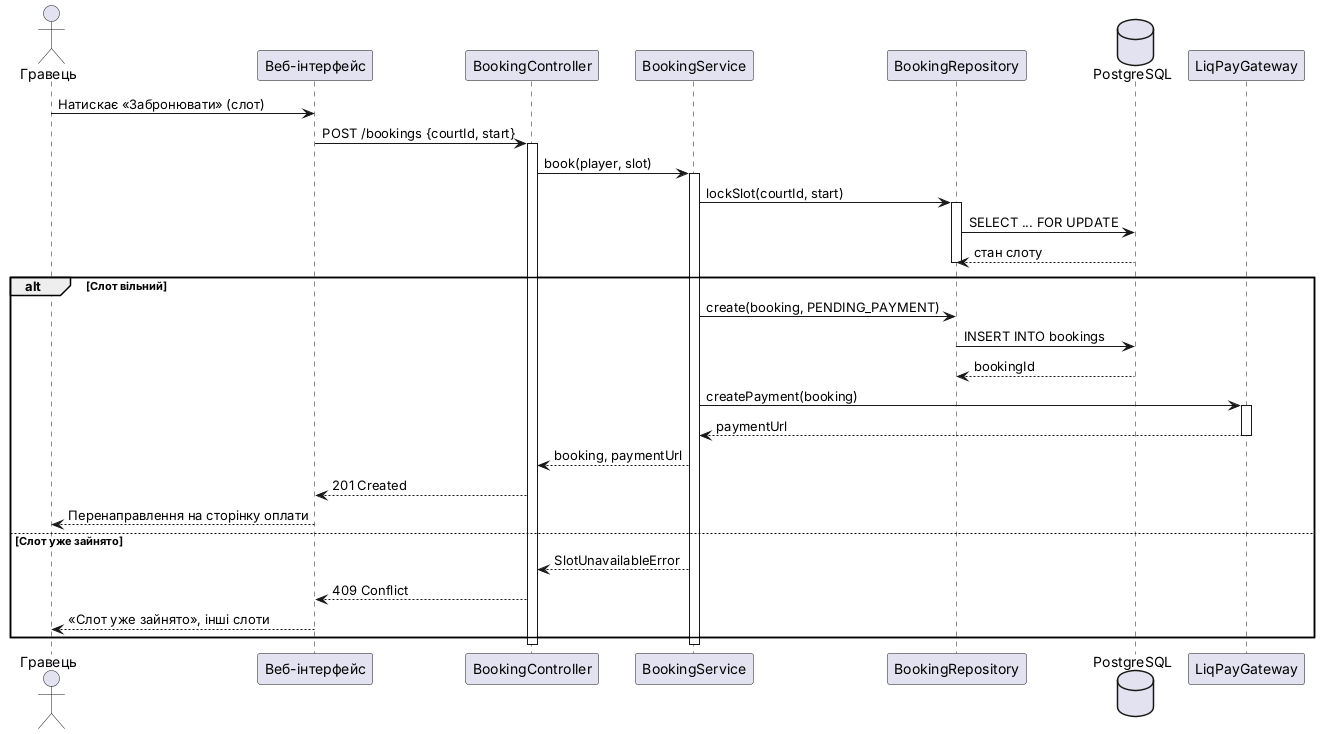

The diagram above was rendered by PlantUML. Its source (embedded in the PNG):
@startuml
actor "Гравець" as Player
participant "Веб-інтерфейс" as UI
participant "BookingController" as Ctrl
participant "BookingService" as Svc
participant "BookingRepository" as Repo
database "PostgreSQL" as DB
participant "LiqPayGateway" as Pay

Player -> UI : Натискає «Забронювати» (слот)
UI -> Ctrl : POST /bookings {courtId, start}
activate Ctrl
Ctrl -> Svc : book(player, slot)
activate Svc
Svc -> Repo : lockSlot(courtId, start)
activate Repo
Repo -> DB : SELECT ... FOR UPDATE
DB --> Repo : стан слоту
deactivate Repo
alt Слот вільний
  Svc -> Repo : create(booking, PENDING_PAYMENT)
  Repo -> DB : INSERT INTO bookings
  DB --> Repo : bookingId
  Svc -> Pay : createPayment(booking)
  activate Pay
  Pay --> Svc : paymentUrl
  deactivate Pay
  Svc --> Ctrl : booking, paymentUrl
  Ctrl --> UI : 201 Created
  UI --> Player : Перенаправлення на сторінку оплати
else Слот уже зайнято
  Svc --> Ctrl : SlotUnavailableError
  Ctrl --> UI : 409 Conflict
  UI --> Player : «Слот уже зайнято», інші слоти
end
deactivate Svc
deactivate Ctrl
@enduml